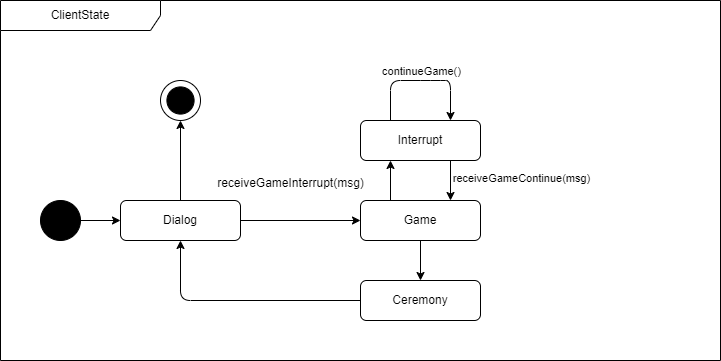

The diagram above was exported from draw.io. Its source (the exported page's mxGraphModel, read from the mxfile embedded in the PNG):
<mxGraphModel dx="1461" dy="823" grid="1" gridSize="10" guides="1" tooltips="1" connect="1" arrows="1" fold="1" page="1" pageScale="1" pageWidth="827" pageHeight="1169" math="0" shadow="0">
  <root>
    <mxCell id="0" />
    <mxCell id="1" parent="0" />
    <mxCell id="mv_P2EFcE8zkpO9AOmMs-1" value="ClientState" style="shape=umlFrame;whiteSpace=wrap;html=1;pointerEvents=0;recursiveResize=0;container=1;collapsible=0;width=160;" parent="1" vertex="1">
      <mxGeometry x="80" y="240" width="720" height="360" as="geometry" />
    </mxCell>
    <mxCell id="1F2mQ7YrCzXsIhA7OkNF-12" style="edgeStyle=orthogonalEdgeStyle;rounded=0;orthogonalLoop=1;jettySize=auto;html=1;entryX=0;entryY=0.5;entryDx=0;entryDy=0;exitX=1;exitY=0.5;exitDx=0;exitDy=0;" parent="mv_P2EFcE8zkpO9AOmMs-1" source="1F2mQ7YrCzXsIhA7OkNF-1" target="1F2mQ7YrCzXsIhA7OkNF-27" edge="1">
      <mxGeometry relative="1" as="geometry">
        <mxPoint x="160" y="220" as="targetPoint" />
        <mxPoint x="80" y="220" as="sourcePoint" />
      </mxGeometry>
    </mxCell>
    <mxCell id="1F2mQ7YrCzXsIhA7OkNF-1" value="" style="ellipse;whiteSpace=wrap;html=1;aspect=fixed;fillColor=#000000;" parent="mv_P2EFcE8zkpO9AOmMs-1" vertex="1">
      <mxGeometry x="40" y="200" width="40" height="40" as="geometry" />
    </mxCell>
    <mxCell id="1F2mQ7YrCzXsIhA7OkNF-24" style="edgeStyle=orthogonalEdgeStyle;rounded=0;orthogonalLoop=1;jettySize=auto;html=1;entryX=0.5;entryY=1;entryDx=0;entryDy=0;exitX=0.5;exitY=0;exitDx=0;exitDy=0;" parent="mv_P2EFcE8zkpO9AOmMs-1" source="1F2mQ7YrCzXsIhA7OkNF-27" target="1F2mQ7YrCzXsIhA7OkNF-25" edge="1">
      <mxGeometry relative="1" as="geometry">
        <mxPoint x="180" y="190" as="sourcePoint" />
        <mxPoint x="179.38" y="120" as="targetPoint" />
      </mxGeometry>
    </mxCell>
    <mxCell id="1F2mQ7YrCzXsIhA7OkNF-17" style="edgeStyle=orthogonalEdgeStyle;rounded=1;orthogonalLoop=1;jettySize=auto;html=1;exitX=0;exitY=0.5;exitDx=0;exitDy=0;entryX=0.5;entryY=1;entryDx=0;entryDy=0;curved=0;" parent="mv_P2EFcE8zkpO9AOmMs-1" source="1F2mQ7YrCzXsIhA7OkNF-10" target="1F2mQ7YrCzXsIhA7OkNF-27" edge="1">
      <mxGeometry relative="1" as="geometry">
        <mxPoint x="180" y="250" as="targetPoint" />
      </mxGeometry>
    </mxCell>
    <mxCell id="1F2mQ7YrCzXsIhA7OkNF-25" value="" style="ellipse;whiteSpace=wrap;html=1;aspect=fixed;" parent="mv_P2EFcE8zkpO9AOmMs-1" vertex="1">
      <mxGeometry x="160" y="80" width="40" height="40" as="geometry" />
    </mxCell>
    <mxCell id="1F2mQ7YrCzXsIhA7OkNF-26" value="" style="ellipse;whiteSpace=wrap;html=1;aspect=fixed;fillColor=#000000;" parent="mv_P2EFcE8zkpO9AOmMs-1" vertex="1">
      <mxGeometry x="166.40999999999997" y="86.40999999999997" width="27.18" height="27.18" as="geometry" />
    </mxCell>
    <mxCell id="1F2mQ7YrCzXsIhA7OkNF-28" style="edgeStyle=orthogonalEdgeStyle;rounded=0;orthogonalLoop=1;jettySize=auto;html=1;entryX=0;entryY=0.5;entryDx=0;entryDy=0;exitX=1;exitY=0.5;exitDx=0;exitDy=0;" parent="mv_P2EFcE8zkpO9AOmMs-1" source="1F2mQ7YrCzXsIhA7OkNF-27" target="1F2mQ7YrCzXsIhA7OkNF-7" edge="1">
      <mxGeometry relative="1" as="geometry">
        <mxPoint x="190" y="450" as="sourcePoint" />
        <mxPoint x="290" y="450" as="targetPoint" />
      </mxGeometry>
    </mxCell>
    <mxCell id="1F2mQ7YrCzXsIhA7OkNF-27" value="Dialog" style="rounded=1;whiteSpace=wrap;html=1;" parent="mv_P2EFcE8zkpO9AOmMs-1" vertex="1">
      <mxGeometry x="120" y="200" width="120" height="40" as="geometry" />
    </mxCell>
    <mxCell id="PLO2ItUGVTiK98ipuaq4-2" style="edgeStyle=orthogonalEdgeStyle;rounded=0;orthogonalLoop=1;jettySize=auto;html=1;exitX=0.25;exitY=0;exitDx=0;exitDy=0;entryX=0.25;entryY=1;entryDx=0;entryDy=0;" parent="mv_P2EFcE8zkpO9AOmMs-1" source="1F2mQ7YrCzXsIhA7OkNF-7" target="PLO2ItUGVTiK98ipuaq4-1" edge="1">
      <mxGeometry relative="1" as="geometry" />
    </mxCell>
    <mxCell id="1F2mQ7YrCzXsIhA7OkNF-7" value="Game" style="rounded=1;whiteSpace=wrap;html=1;" parent="mv_P2EFcE8zkpO9AOmMs-1" vertex="1">
      <mxGeometry x="360" y="200" width="120" height="40" as="geometry" />
    </mxCell>
    <mxCell id="1F2mQ7YrCzXsIhA7OkNF-10" value="Ceremony" style="rounded=1;whiteSpace=wrap;html=1;" parent="mv_P2EFcE8zkpO9AOmMs-1" vertex="1">
      <mxGeometry x="360" y="280" width="120" height="40" as="geometry" />
    </mxCell>
    <mxCell id="1F2mQ7YrCzXsIhA7OkNF-16" style="edgeStyle=orthogonalEdgeStyle;rounded=0;orthogonalLoop=1;jettySize=auto;html=1;entryX=0.5;entryY=0;entryDx=0;entryDy=0;exitX=0.5;exitY=1;exitDx=0;exitDy=0;" parent="mv_P2EFcE8zkpO9AOmMs-1" source="1F2mQ7YrCzXsIhA7OkNF-7" target="1F2mQ7YrCzXsIhA7OkNF-10" edge="1">
      <mxGeometry relative="1" as="geometry" />
    </mxCell>
    <mxCell id="PLO2ItUGVTiK98ipuaq4-3" style="edgeStyle=orthogonalEdgeStyle;rounded=0;orthogonalLoop=1;jettySize=auto;html=1;exitX=0.75;exitY=1;exitDx=0;exitDy=0;entryX=0.75;entryY=0;entryDx=0;entryDy=0;" parent="mv_P2EFcE8zkpO9AOmMs-1" source="PLO2ItUGVTiK98ipuaq4-1" target="1F2mQ7YrCzXsIhA7OkNF-7" edge="1">
      <mxGeometry relative="1" as="geometry" />
    </mxCell>
    <mxCell id="E6CSTmqY_YkvVbrenwJI-2" value="receiveGameContinue(msg)" style="edgeLabel;html=1;align=center;verticalAlign=middle;resizable=0;points=[];" parent="PLO2ItUGVTiK98ipuaq4-3" vertex="1" connectable="0">
      <mxGeometry x="-0.15" y="-1" relative="1" as="geometry">
        <mxPoint x="71" as="offset" />
      </mxGeometry>
    </mxCell>
    <mxCell id="PLO2ItUGVTiK98ipuaq4-1" value="Interrupt" style="rounded=1;whiteSpace=wrap;html=1;" parent="mv_P2EFcE8zkpO9AOmMs-1" vertex="1">
      <mxGeometry x="360" y="120" width="120" height="40" as="geometry" />
    </mxCell>
    <mxCell id="PLO2ItUGVTiK98ipuaq4-4" style="edgeStyle=orthogonalEdgeStyle;rounded=1;orthogonalLoop=1;jettySize=auto;html=1;exitX=0.25;exitY=0;exitDx=0;exitDy=0;entryX=0.75;entryY=0;entryDx=0;entryDy=0;curved=0;" parent="mv_P2EFcE8zkpO9AOmMs-1" source="PLO2ItUGVTiK98ipuaq4-1" target="PLO2ItUGVTiK98ipuaq4-1" edge="1">
      <mxGeometry relative="1" as="geometry">
        <Array as="points">
          <mxPoint x="430" y="80" />
          <mxPoint x="490" y="80" />
        </Array>
      </mxGeometry>
    </mxCell>
    <mxCell id="E6CSTmqY_YkvVbrenwJI-3" value="continueGame()" style="edgeLabel;html=1;align=center;verticalAlign=middle;resizable=0;points=[];" parent="PLO2ItUGVTiK98ipuaq4-4" vertex="1" connectable="0">
      <mxGeometry x="-0.0857" relative="1" as="geometry">
        <mxPoint x="6" y="-10" as="offset" />
      </mxGeometry>
    </mxCell>
    <mxCell id="89KkYABjRnFRyUgcsaeE-1" value="receiveGameInterrupt(msg)" style="text;html=1;align=center;verticalAlign=middle;resizable=0;points=[];autosize=1;strokeColor=none;fillColor=none;" parent="1" vertex="1">
      <mxGeometry x="285" y="408" width="170" height="30" as="geometry" />
    </mxCell>
  </root>
</mxGraphModel>